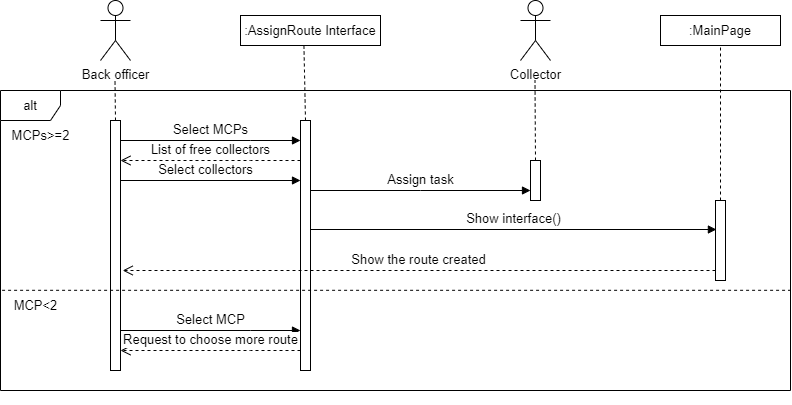

The diagram above was exported from draw.io. Its source (the exported page's mxGraphModel, read from the mxfile embedded in the PNG):
<mxGraphModel dx="857" dy="421" grid="1" gridSize="10" guides="1" tooltips="1" connect="1" arrows="1" fold="1" page="1" pageScale="1" pageWidth="850" pageHeight="1100" math="0" shadow="0">
  <root>
    <mxCell id="0" />
    <mxCell id="1" parent="0" />
    <mxCell id="wSejqx1YvCekySkhA1mw-1" value="Back officer" style="shape=umlActor;verticalLabelPosition=bottom;verticalAlign=top;html=1;outlineConnect=0;" parent="1" vertex="1">
      <mxGeometry x="120" y="70" width="30" height="60" as="geometry" />
    </mxCell>
    <mxCell id="wSejqx1YvCekySkhA1mw-2" value=":AssignRoute Interface" style="rounded=0;whiteSpace=wrap;html=1;" parent="1" vertex="1">
      <mxGeometry x="260" y="85" width="140" height="30" as="geometry" />
    </mxCell>
    <mxCell id="wSejqx1YvCekySkhA1mw-3" value="Collector" style="shape=umlActor;verticalLabelPosition=bottom;verticalAlign=top;html=1;outlineConnect=0;" parent="1" vertex="1">
      <mxGeometry x="540" y="70" width="30" height="60" as="geometry" />
    </mxCell>
    <mxCell id="wSejqx1YvCekySkhA1mw-6" value="" style="endArrow=none;dashed=1;html=1;rounded=0;" parent="1" edge="1">
      <mxGeometry width="50" height="50" relative="1" as="geometry">
        <mxPoint x="135" y="190" as="sourcePoint" />
        <mxPoint x="134.5" y="150" as="targetPoint" />
      </mxGeometry>
    </mxCell>
    <mxCell id="wSejqx1YvCekySkhA1mw-7" value="" style="endArrow=none;dashed=1;html=1;rounded=0;entryX=0.453;entryY=0.97;entryDx=0;entryDy=0;entryPerimeter=0;exitX=0.5;exitY=0;exitDx=0;exitDy=0;" parent="1" source="wSejqx1YvCekySkhA1mw-12" target="wSejqx1YvCekySkhA1mw-2" edge="1">
      <mxGeometry width="50" height="50" relative="1" as="geometry">
        <mxPoint x="409" y="190" as="sourcePoint" />
        <mxPoint x="450" y="200" as="targetPoint" />
      </mxGeometry>
    </mxCell>
    <mxCell id="wSejqx1YvCekySkhA1mw-9" value="" style="endArrow=none;dashed=1;html=1;rounded=0;" parent="1" edge="1">
      <mxGeometry width="50" height="50" relative="1" as="geometry">
        <mxPoint x="555" y="230" as="sourcePoint" />
        <mxPoint x="554.5" y="150" as="targetPoint" />
      </mxGeometry>
    </mxCell>
    <mxCell id="wSejqx1YvCekySkhA1mw-10" value="alt" style="shape=umlFrame;whiteSpace=wrap;html=1;pointerEvents=0;" parent="1" vertex="1">
      <mxGeometry x="20" y="160" width="790" height="300" as="geometry" />
    </mxCell>
    <mxCell id="wSejqx1YvCekySkhA1mw-11" value="" style="rounded=0;whiteSpace=wrap;html=1;" parent="1" vertex="1">
      <mxGeometry x="130" y="190" width="10" height="250" as="geometry" />
    </mxCell>
    <mxCell id="wSejqx1YvCekySkhA1mw-12" value="" style="rounded=0;whiteSpace=wrap;html=1;" parent="1" vertex="1">
      <mxGeometry x="320" y="190" width="10" height="250" as="geometry" />
    </mxCell>
    <mxCell id="wSejqx1YvCekySkhA1mw-13" value="" style="rounded=0;whiteSpace=wrap;html=1;" parent="1" vertex="1">
      <mxGeometry x="550" y="230" width="10" height="40" as="geometry" />
    </mxCell>
    <mxCell id="wSejqx1YvCekySkhA1mw-16" value="Select MCPs" style="html=1;verticalAlign=bottom;endArrow=block;edgeStyle=elbowEdgeStyle;elbow=vertical;curved=0;rounded=0;" parent="1" source="wSejqx1YvCekySkhA1mw-11" edge="1">
      <mxGeometry width="80" relative="1" as="geometry">
        <mxPoint x="150" y="210" as="sourcePoint" />
        <mxPoint x="320" y="210" as="targetPoint" />
        <Array as="points">
          <mxPoint x="270" y="210" />
          <mxPoint x="270" y="205" />
        </Array>
      </mxGeometry>
    </mxCell>
    <mxCell id="wSejqx1YvCekySkhA1mw-17" value="List of free collectors" style="html=1;verticalAlign=bottom;endArrow=open;dashed=1;endSize=8;edgeStyle=elbowEdgeStyle;elbow=vertical;curved=0;rounded=0;" parent="1" edge="1">
      <mxGeometry relative="1" as="geometry">
        <mxPoint x="320" y="230" as="sourcePoint" />
        <mxPoint x="140" y="230" as="targetPoint" />
        <Array as="points">
          <mxPoint x="270" y="230" />
        </Array>
      </mxGeometry>
    </mxCell>
    <mxCell id="wSejqx1YvCekySkhA1mw-18" value="Select collectors" style="html=1;verticalAlign=bottom;endArrow=block;edgeStyle=elbowEdgeStyle;elbow=vertical;curved=0;rounded=0;" parent="1" edge="1">
      <mxGeometry width="80" relative="1" as="geometry">
        <mxPoint x="140" y="260" as="sourcePoint" />
        <mxPoint x="320" y="250" as="targetPoint" />
        <Array as="points">
          <mxPoint x="410" y="250" />
          <mxPoint x="330" y="260" />
        </Array>
      </mxGeometry>
    </mxCell>
    <mxCell id="wSejqx1YvCekySkhA1mw-20" value=":MainPage" style="rounded=0;whiteSpace=wrap;html=1;" parent="1" vertex="1">
      <mxGeometry x="680" y="85" width="120" height="30" as="geometry" />
    </mxCell>
    <mxCell id="wSejqx1YvCekySkhA1mw-21" value="" style="endArrow=none;dashed=1;html=1;rounded=0;entryX=0.5;entryY=1;entryDx=0;entryDy=0;exitX=0.5;exitY=0;exitDx=0;exitDy=0;" parent="1" source="wSejqx1YvCekySkhA1mw-23" target="wSejqx1YvCekySkhA1mw-20" edge="1">
      <mxGeometry width="50" height="50" relative="1" as="geometry">
        <mxPoint x="740" y="230" as="sourcePoint" />
        <mxPoint x="450" y="200" as="targetPoint" />
      </mxGeometry>
    </mxCell>
    <mxCell id="wSejqx1YvCekySkhA1mw-22" value="Assign task" style="html=1;verticalAlign=bottom;endArrow=block;edgeStyle=elbowEdgeStyle;elbow=vertical;curved=0;rounded=0;entryX=0;entryY=0.75;entryDx=0;entryDy=0;" parent="1" target="wSejqx1YvCekySkhA1mw-13" edge="1">
      <mxGeometry width="80" relative="1" as="geometry">
        <mxPoint x="330" y="260" as="sourcePoint" />
        <mxPoint x="410" y="260" as="targetPoint" />
      </mxGeometry>
    </mxCell>
    <mxCell id="wSejqx1YvCekySkhA1mw-23" value="" style="rounded=0;whiteSpace=wrap;html=1;" parent="1" vertex="1">
      <mxGeometry x="735" y="270" width="10" height="80" as="geometry" />
    </mxCell>
    <mxCell id="wSejqx1YvCekySkhA1mw-24" value="Show interface()" style="html=1;verticalAlign=bottom;endArrow=block;edgeStyle=elbowEdgeStyle;elbow=vertical;curved=0;rounded=0;entryX=0.09;entryY=0.354;entryDx=0;entryDy=0;entryPerimeter=0;" parent="1" target="wSejqx1YvCekySkhA1mw-23" edge="1">
      <mxGeometry width="80" relative="1" as="geometry">
        <mxPoint x="330" y="300" as="sourcePoint" />
        <mxPoint x="410" y="300" as="targetPoint" />
      </mxGeometry>
    </mxCell>
    <mxCell id="wSejqx1YvCekySkhA1mw-25" value="Show the route created" style="html=1;verticalAlign=bottom;endArrow=open;dashed=1;endSize=8;edgeStyle=elbowEdgeStyle;elbow=vertical;curved=0;rounded=0;entryX=1.219;entryY=0.601;entryDx=0;entryDy=0;entryPerimeter=0;" parent="1" target="wSejqx1YvCekySkhA1mw-11" edge="1">
      <mxGeometry relative="1" as="geometry">
        <mxPoint x="735" y="340" as="sourcePoint" />
        <mxPoint x="160" y="340" as="targetPoint" />
      </mxGeometry>
    </mxCell>
    <mxCell id="wSejqx1YvCekySkhA1mw-26" value="Select MCP" style="html=1;verticalAlign=bottom;endArrow=block;edgeStyle=elbowEdgeStyle;elbow=vertical;curved=0;rounded=0;" parent="1" edge="1">
      <mxGeometry width="80" relative="1" as="geometry">
        <mxPoint x="140" y="400" as="sourcePoint" />
        <mxPoint x="320" y="400" as="targetPoint" />
        <Array as="points">
          <mxPoint x="270" y="400" />
          <mxPoint x="270" y="395" />
        </Array>
      </mxGeometry>
    </mxCell>
    <mxCell id="wSejqx1YvCekySkhA1mw-27" value="Request to choose more route" style="html=1;verticalAlign=bottom;endArrow=open;dashed=1;endSize=8;edgeStyle=elbowEdgeStyle;elbow=vertical;curved=0;rounded=0;" parent="1" edge="1">
      <mxGeometry relative="1" as="geometry">
        <mxPoint x="320" y="420" as="sourcePoint" />
        <mxPoint x="140" y="420" as="targetPoint" />
        <Array as="points">
          <mxPoint x="270" y="420" />
        </Array>
        <mxPoint as="offset" />
      </mxGeometry>
    </mxCell>
    <mxCell id="wSejqx1YvCekySkhA1mw-28" value="" style="endArrow=none;dashed=1;html=1;rounded=0;exitX=0.002;exitY=0.666;exitDx=0;exitDy=0;exitPerimeter=0;entryX=1;entryY=0.666;entryDx=0;entryDy=0;entryPerimeter=0;" parent="1" source="wSejqx1YvCekySkhA1mw-10" target="wSejqx1YvCekySkhA1mw-10" edge="1">
      <mxGeometry width="50" height="50" relative="1" as="geometry">
        <mxPoint x="400" y="280" as="sourcePoint" />
        <mxPoint x="450" y="230" as="targetPoint" />
      </mxGeometry>
    </mxCell>
    <mxCell id="wSejqx1YvCekySkhA1mw-29" value="MCPs&amp;gt;=2" style="text;html=1;align=center;verticalAlign=middle;resizable=0;points=[];autosize=1;strokeColor=none;fillColor=none;" parent="1" vertex="1">
      <mxGeometry x="20" y="190" width="80" height="30" as="geometry" />
    </mxCell>
    <mxCell id="wSejqx1YvCekySkhA1mw-30" value="MCP&amp;lt;2" style="text;html=1;align=center;verticalAlign=middle;resizable=0;points=[];autosize=1;strokeColor=none;fillColor=none;" parent="1" vertex="1">
      <mxGeometry x="20" y="360" width="70" height="30" as="geometry" />
    </mxCell>
    <mxCell id="Z9fbJTcGIrS6iB4MiFyu-1" value="" style="text;strokeColor=none;fillColor=none;align=left;verticalAlign=middle;spacingTop=-1;spacingLeft=4;spacingRight=4;rotatable=0;labelPosition=right;points=[];portConstraint=eastwest;" parent="1" vertex="1">
      <mxGeometry x="390" y="460" width="20" height="14" as="geometry" />
    </mxCell>
  </root>
</mxGraphModel>